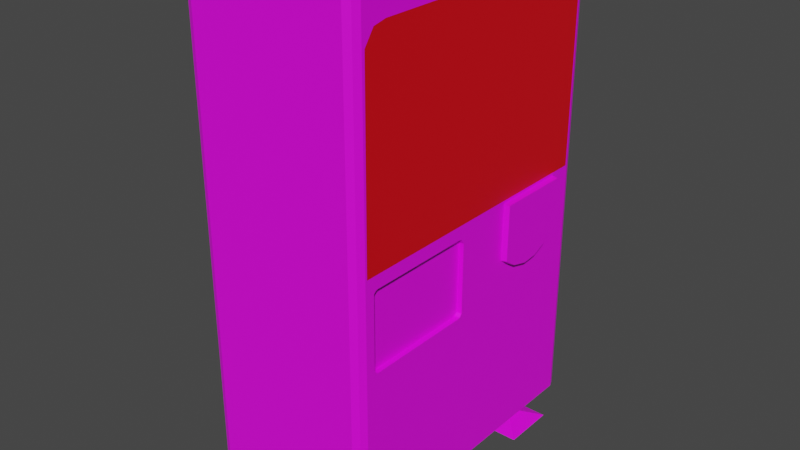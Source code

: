 # Source: Vending_Machine.blend  (saved by Blender 3.6.11; exported with 4.5.12 LTS)
import bpy
from mathutils import Matrix  # noqa: F401  (used for matrix-valued properties, if any)

bpy.ops.wm.read_factory_settings(use_empty=True)
scene = bpy.context.scene
scene.name = 'Scene'

# ---- collections
col_collection = bpy.data.collections.new('Collection'); scene.collection.children.link(col_collection)

# ---- images (referenced by path relative to the original .blend; pixels are not part of the script)
import os
ASSET_DIR = os.environ.get("B2B_ASSET_DIR", "")  # directory of the original .blend (textures are referenced by path, not embedded)
HERE = os.path.dirname(os.path.abspath(__file__))  # packed textures are extracted next to this script under _unpacked/

def load_image(name, relpath, width, height, colorspace="sRGB"):
    """Load a texture the original file referenced (path relative to the .blend, or extracted next to this script)."""
    p = next((c for c in (os.path.join(HERE, relpath), os.path.join(ASSET_DIR, relpath)) if relpath and os.path.exists(c)), "")
    if p:
        img = bpy.data.images.load(p, check_existing=True)
        img.name = name
    else:  # same state as the original file: an image datablock whose file is absent (Cycles renders it pink)
        img = bpy.data.images.new(name, width, height)
        img.source = "FILE"
        img.filepath = "//" + (relpath or name)
    img.colorspace_settings.name = colorspace
    return img
img_vending_machine_jpg = load_image('Vending Machine.jpg', 'Vending Machine.jpg', 1024, 1024, 'sRGB')
img_metal_vending_tif = load_image('Metal_Vending.tif', 'Metal_Vending.tif', 1024, 1024, 'sRGB')

# ---- materials (node trees are filled in below, after node groups)
mat_vending_machine = bpy.data.materials.new('Vending Machine')
mat_vending_machine.use_transparent_shadow = False
mat_inside = bpy.data.materials.new('Inside')
mat_inside.use_transparent_shadow = False
mat_glass = bpy.data.materials.new('Glass')
mat_glass.use_transparent_shadow = False
mat_metal_vending = bpy.data.materials.new('Metal_Vending')
mat_metal_vending.alpha_threshold = 0.0
mat_metal_vending.use_transparent_shadow = False
mat_metal_vending.roughness = 0.5
mat_metal_vending.line_color = (0.0, 0.0, 0.0, 1.0)

# ---- material node trees
mat_vending_machine.use_nodes = True; mat_vending_machine.node_tree.nodes.clear()
_N = mat_vending_machine.node_tree.nodes; _L = mat_vending_machine.node_tree.links
n0 = _N.new('ShaderNodeBsdfPrincipled'); n0.name = 'Principled BSDF'; n0.location = (10, 300)
n0.distribution = 'GGX'
n0.subsurface_method = 'RANDOM_WALK_SKIN'
n0.inputs[3].default_value = 1.45
n0.inputs[27].default_value = (0.0, 0.0, 0.0, 1.0)
n0.inputs[28].default_value = 1.0
n1 = _N.new('ShaderNodeOutputMaterial'); n1.name = 'Material Output'; n1.location = (300, 300)
n2 = _N.new('ShaderNodeTexImage'); n2.name = 'Image Texture'; n2.location = (-280, 277)
n2.image = img_vending_machine_jpg
_L.new(n0.outputs[0], n1.inputs[0])
_L.new(n2.outputs[0], n0.inputs[0])
n1.is_active_output = True
mat_inside.use_nodes = True; mat_inside.node_tree.nodes.clear()
_N = mat_inside.node_tree.nodes; _L = mat_inside.node_tree.links
n0 = _N.new('ShaderNodeBsdfPrincipled'); n0.name = 'Principled BSDF'; n0.location = (10, 300)
n0.distribution = 'GGX'
n0.subsurface_method = 'RANDOM_WALK_SKIN'
n0.inputs[3].default_value = 1.45
n0.inputs[27].default_value = (0.0, 0.0, 0.0, 1.0)
n0.inputs[28].default_value = 1.0
n1 = _N.new('ShaderNodeOutputMaterial'); n1.name = 'Material Output'; n1.location = (300, 300)
n2 = _N.new('ShaderNodeTexImage'); n2.name = 'Image Texture'; n2.location = (-280, 277)
n2.image = img_vending_machine_jpg
_L.new(n0.outputs[0], n1.inputs[0])
_L.new(n2.outputs[0], n0.inputs[0])
n1.is_active_output = True
mat_glass.use_nodes = True; mat_glass.node_tree.nodes.clear()
_N = mat_glass.node_tree.nodes; _L = mat_glass.node_tree.links
n0 = _N.new('ShaderNodeBsdfPrincipled'); n0.name = 'Principled BSDF'; n0.location = (10, 300)
n0.distribution = 'GGX'
n0.subsurface_method = 'RANDOM_WALK_SKIN'
n0.inputs[0].default_value = (0.8, 0.0, 0.00765, 1.0)
n0.inputs[3].default_value = 1.45
n0.inputs[27].default_value = (0.0, 0.0, 0.0, 1.0)
n0.inputs[28].default_value = 1.0
n1 = _N.new('ShaderNodeOutputMaterial'); n1.name = 'Material Output'; n1.location = (300, 300)
_L.new(n0.outputs[0], n1.inputs[0])
n1.is_active_output = True
mat_metal_vending.use_nodes = True; mat_metal_vending.node_tree.nodes.clear()
_N = mat_metal_vending.node_tree.nodes; _L = mat_metal_vending.node_tree.links
n0 = _N.new('ShaderNodeOutputMaterial'); n0.name = 'Material Output'; n0.location = (300, 300)
n1 = _N.new('ShaderNodeBsdfPrincipled'); n1.name = 'Principled BSDF'; n1.location = (10, 300)
n1.distribution = 'GGX'
n1.subsurface_method = 'RANDOM_WALK_SKIN'
n1.inputs[3].default_value = 1.45
n1.inputs[27].default_value = (0.0, 0.0, 0.0, 1.0)
n1.inputs[28].default_value = 1.0
n2 = _N.new('ShaderNodeTexImage'); n2.name = 'Image Texture'; n2.location = (-280, 277)
n2.image = img_metal_vending_tif
_L.new(n1.outputs[0], n0.inputs[0])
_L.new(n2.outputs[0], n1.inputs[0])
n0.is_active_output = True

# ---- world
world_world = bpy.data.worlds.new('World'); scene.world = world_world
world_world.use_nodes = True; world_world.node_tree.nodes.clear()
_N = world_world.node_tree.nodes; _L = world_world.node_tree.links
n0 = _N.new('ShaderNodeOutputWorld'); n0.name = 'World Output'; n0.location = (300, 300)
n1 = _N.new('ShaderNodeBackground'); n1.name = 'Background'; n1.location = (10, 300)
n1.inputs[0].default_value = (0.05088, 0.05088, 0.05088, 1.0)
_L.new(n1.outputs[0], n0.inputs[0])
n0.is_active_output = True
world_world.color = (0.05088, 0.05088, 0.05088)
world_world.use_sun_shadow = False
world_world.sun_shadow_jitter_overblur = 0.0

# ---- meshes
me_cube_001 = bpy.data.meshes.new('Cube.001')
me_cube_001.from_pydata([(-0.7065, -1.377, -1.973), (-0.7913, -1.292, -1.973), (-0.7664, -1.352, -1.973), (-0.7913, -1.292, 2.294), (-0.7065, -1.377, 2.294), (-0.7664, -1.352, 2.294), (-0.7913, 1.292, -1.973), (-0.7065, 1.377, -1.973), (-0.7664, 1.352, -1.973), (-0.7065, 1.377, 2.294), (-0.7913, 1.292, 2.294), (-0.7664, 1.352, 2.294), (0.7913, -1.275, 0.3001), (0.7065, -1.377, -1.973), (0.7664, -1.352, -1.973), (0.7065, -1.377, 2.294), (0.7913, -1.265, 1.963), (0.7664, -1.352, 2.294), (0.7065, 1.377, -1.973), (0.7913, 1.275, 0.3001), (0.7664, 1.352, -1.973), (0.7913, 1.279, 1.992), (0.7065, 1.377, 2.294), (0.7664, 1.352, 2.294), (0.7913, 1.292, 2.294), (0.7913, 1.292, -1.973), (0.7913, -1.292, -1.973), (0.7913, -1.292, 2.294), (0.7913, -1.07, -1.973), (0.7913, -1.07, 2.294), (0.7913, -1.057, 0.3001), (0.7913, -1.057, 2.116), (0.7913, -1.181, -1.973), (0.7913, -1.166, 0.3001), (0.7913, -1.181, 2.294), (0.7913, -1.177, 2.09), (0.7913, 1.092, 2.294), (0.7913, 1.085, 2.125), (0.7913, 1.092, -1.973), (0.7913, 1.078, 0.3001), (0.7913, 1.192, 2.294), (0.7913, 1.199, 2.091), (0.7913, 1.192, -1.973), (0.7913, 1.177, 0.3001), (0.7913, 1.279, 1.992), (0.7913, 1.275, 0.3001), (0.7913, -1.275, 0.3001), (0.7913, -1.265, 1.963), (0.7913, -1.166, 0.3001), (0.7913, 1.199, 2.091), (0.7913, 1.078, 0.3001), (0.7913, -1.057, 0.3001), (0.7913, -1.177, 2.09), (0.7913, -1.057, 2.116), (0.7913, 1.085, 2.125), (0.7913, 1.177, 0.3001), (0.1117, 1.279, 1.992), (0.1117, 1.275, 0.3001), (0.1117, -1.275, 0.3001), (0.1117, -1.265, 1.963), (0.1117, -1.166, 0.3001), (0.1117, 1.199, 2.091), (0.1117, 1.078, 0.3001), (0.1117, -1.057, 0.3001), (0.1117, -1.177, 2.09), (0.1117, -1.057, 2.116), (0.1117, 1.085, 2.125), (0.1117, 1.177, 0.3001), (-0.7065, -1.377, -1.803), (-0.7664, -1.352, -1.803), (-0.7913, -1.292, -1.803), (-0.7065, 1.377, -1.803), (-0.7664, 1.352, -1.803), (-0.7913, 1.292, -1.803), (0.7913, 1.292, -1.803), (0.7664, 1.352, -1.803), (0.7065, 1.377, -1.803), (0.7065, -1.377, -1.803), (0.7664, -1.352, -1.803), (0.7913, -1.292, -1.803), (0.7913, 1.275, 0.3673), (0.7913, -1.275, 0.3662), (0.7913, 1.275, 0.3673), (0.7913, -1.275, 0.3662), (0.1117, 1.275, 0.3673), (0.1117, -1.275, 0.3662), (0.1117, -1.057, 0.3723), (0.1117, -1.166, 0.3712), (0.1117, 1.078, 0.3726), (0.1117, 1.178, 0.3713), (0.7913, 1.078, 0.2739), (0.7913, 1.081, -0.09436), (0.7913, 1.113, 0.1416), (0.7913, 1.111, 0.002928), (0.7913, 0.3703, 0.276), (0.7913, 1.022, -0.1916), (0.7913, 0.9227, -0.2867), (0.7913, 0.7903, -0.3467), (0.7913, 0.6413, -0.3592), (0.7913, 0.4799, -0.3157), (0.7913, 0.364, -0.235), (0.8431, 1.073, 0.2666), (0.8431, 1.076, -0.09453), (0.8431, 1.107, 0.1368), (0.8431, 1.105, 0.0008789), (0.8431, 0.3789, 0.2687), (0.8431, 1.018, -0.1899), (0.8431, 0.9206, -0.2832), (0.8431, 0.7908, -0.342), (0.8431, 0.6447, -0.3542), (0.8431, 0.4864, -0.3116), (0.8431, 0.3728, -0.2325), (0.7913, -1.167, 0.184), (0.7913, -1.172, -0.5269), (0.7913, -1.057, 0.184), (0.7913, -1.062, -0.5248), (0.7913, -0.2341, 0.1831), (0.7913, -0.1795, 0.1781), (0.7913, -0.1547, 0.131), (0.7913, -0.1571, -0.4972), (0.7913, -0.1796, -0.5213), (0.7913, -0.2046, -0.5263), (0.7913, -1.19, -0.5077), (0.7913, -1.204, -0.4904), (0.7913, -1.203, 0.1595), (0.7913, -1.185, 0.1755), (0.7446, -1.167, 0.184), (0.7446, -1.172, -0.5269), (0.7446, -1.057, 0.184), (0.7446, -1.062, -0.5248), (0.7446, -0.2341, 0.1831), (0.7446, -0.1795, 0.1781), (0.7446, -0.1547, 0.131), (0.7446, -0.1571, -0.4972), (0.7446, -0.1796, -0.5213), (0.7446, -0.2046, -0.5263), (0.7446, -1.19, -0.5077), (0.7446, -1.204, -0.4904), (0.7446, -1.203, 0.1595), (0.7446, -1.185, 0.1755)], [], [(77, 15, 4, 68), (30, 39, 50, 51), (24, 23, 22, 9, 11, 10, 3, 5, 4, 15, 17, 27, 34, 29, 36, 40), (70, 3, 10, 73), (71, 9, 22, 76), (68, 4, 5, 69), (69, 5, 3, 70), (71, 7, 8, 72), (72, 8, 6, 73), (74, 25, 20, 75), (75, 20, 18, 76), (77, 13, 14, 78), (78, 14, 26, 79), (6, 8, 7, 18, 20, 25, 42, 38, 28, 32, 26, 14, 13, 0, 2, 1), (80, 19, 25, 74), (81, 16, 27, 79), (33, 12, 26, 32, 113, 122, 123, 124, 125, 112), (41, 21, 24, 40), (35, 31, 29, 34), (39, 30, 114, 116, 117, 118, 119, 120, 121, 115, 28, 38, 91, 95, 96, 97, 98, 99, 100, 94, 90), (21, 41, 49, 44), (16, 35, 34, 27), (30, 33, 112, 114), (41, 37, 54, 49), (37, 31, 53, 54), (43, 39, 90, 92, 93, 91, 38, 42), (31, 37, 36, 29), (19, 43, 42, 25), (33, 30, 51, 48), (37, 41, 40, 36), (83, 46, 58, 85), (50, 55, 67, 62), (51, 50, 62, 63), (55, 45, 57, 67), (48, 51, 63, 60), (80, 21, 44, 82), (31, 35, 52, 53), (35, 16, 47, 52), (81, 12, 46, 83), (39, 43, 55, 50), (43, 19, 45, 55), (12, 33, 48, 46), (87, 64, 59, 85), (88, 66, 65, 86), (86, 65, 64, 87), (89, 61, 66, 88), (84, 56, 61, 89), (52, 47, 59, 64), (53, 52, 64, 65), (46, 48, 60, 58), (49, 54, 66, 61), (44, 49, 61, 56), (54, 53, 65, 66), (82, 44, 56, 84), (45, 82, 84, 57), (57, 84, 89, 67), (67, 89, 88, 62), (63, 86, 87, 60), (62, 88, 86, 63), (60, 87, 85, 58), (16, 81, 83, 47), (19, 80, 82, 45), (47, 83, 85, 59), (12, 81, 79, 26), (21, 80, 74, 24), (17, 78, 79, 27), (15, 77, 78, 17), (23, 75, 76, 22), (24, 74, 75, 23), (11, 72, 73, 10), (9, 71, 72, 11), (2, 69, 70, 1), (0, 68, 69, 2), (7, 71, 76, 18), (1, 70, 73, 6), (13, 77, 68, 0), (44, 82, 45, 55, 50, 51, 48, 46, 83, 47, 52, 53, 54, 49), (102, 104, 103, 101), (94, 100, 111, 105), (90, 94, 105, 101), (101, 105, 111, 110, 109, 108, 107, 106, 102), (92, 90, 101, 103), (98, 97, 108, 109), (95, 91, 102, 106), (93, 92, 103, 104), (99, 98, 109, 110), (96, 95, 106, 107), (91, 93, 104, 102), (100, 99, 110, 111), (97, 96, 107, 108), (115, 121, 135, 129), (115, 113, 32, 28), (121, 120, 134, 135), (112, 125, 139, 126), (128, 126, 127, 129), (129, 135, 134, 133, 132, 131, 130, 128), (126, 139, 138, 137, 136, 127), (113, 115, 129, 127), (116, 114, 128, 130), (114, 112, 126, 128), (122, 113, 127, 136), (117, 116, 130, 131), (123, 122, 136, 137), (118, 117, 131, 132), (124, 123, 137, 138), (119, 118, 132, 133), (125, 124, 138, 139), (120, 119, 133, 134)])
me_cube_001.polygons.foreach_set('material_index', [0, 0, 0, 0, 0, 0, 0, 0, 0, 0, 0, 0, 0, 0, 0, 0, 0, 0, 0, 0, 0, 0, 0, 0, 0, 0, 0, 0, 0, 0, 0, 0, 0, 0, 0, 0, 0, 0, 0, 0, 0, 0, 1, 1, 1, 1, 1, 0, 0, 0, 0, 0, 0, 0, 0, 1, 1, 1, 1, 1, 0, 0, 0, 0, 0, 0, 0, 0, 0, 0, 0, 0, 0, 0, 0, 0, 2, 0, 0, 0, 0, 0, 0, 0, 0, 0, 0, 0, 0, 0, 0, 0, 0, 0, 0, 0, 0, 0, 0, 0, 0, 0, 0, 0, 0, 0, 0, 0])
_uv = me_cube_001.uv_layers.new(name='UVMap')
_uv.uv.foreach_set('vector', [0.1033, 0.1415, 0.1033, 0.9567, 0.1033, 0.9567, 0.1033, 0.1415, 0.1956, 0.5599, 0.8106, 0.5599, 0.8106, 0.5599, 0.1956, 0.5599, 0.8722, 0.9567, 0.8895, 0.9567, 0.8967, 0.9567, 0.8967, 0.9567, 0.8895, 0.9567, 0.8722, 0.9567, 0.1278, 0.9567, 0.1105, 0.9567, 0.1033, 0.9567, 0.1033, 0.9567, 0.1105, 0.9567, 0.1278, 0.9567, 0.1597, 0.9567, 0.1916, 0.9567, 0.8147, 0.9567, 0.8435, 0.9567, 0.476, 0.3351, 0.476, 0.4221, 0.5555, 0.4221, 0.5555, 0.3351, 0.8967, 0.1415, 0.8967, 0.9567, 0.8967, 0.9567, 0.8967, 0.1415, 0.1033, 0.1415, 0.1033, 0.9567, 0.1105, 0.9567, 0.1105, 0.1415, 0.1105, 0.1415, 0.1105, 0.9567, 0.1278, 0.9567, 0.1278, 0.1415, 0.8967, 0.1415, 0.8967, 0.1078, 0.8895, 0.1078, 0.8895, 0.1415, 0.8895, 0.1415, 0.8895, 0.1078, 0.8722, 0.1078, 0.8722, 0.1415, 0.8722, 0.1415, 0.8722, 0.1078, 0.8895, 0.1078, 0.8895, 0.1415, 0.8895, 0.1415, 0.8895, 0.1078, 0.8967, 0.1078, 0.8967, 0.1415, 0.1033, 0.1415, 0.1033, 0.1078, 0.1105, 0.1078, 0.1105, 0.1415, 0.1105, 0.1415, 0.1105, 0.1078, 0.1278, 0.1078, 0.1278, 0.1415, 0.8722, 0.1078, 0.8895, 0.1078, 0.8967, 0.1078, 0.8967, 0.1078, 0.8895, 0.1078, 0.8722, 0.1078, 0.8435, 0.1078, 0.8147, 0.1078, 0.1916, 0.1078, 0.1597, 0.1078, 0.1278, 0.1078, 0.1105, 0.1078, 0.1033, 0.1078, 0.1033, 0.1078, 0.1105, 0.1078, 0.1278, 0.1078, 0.8675, 0.5733, 0.8674, 0.5599, 0.8722, 0.1078, 0.8722, 0.1415, 0.1327, 0.5731, 0.1356, 0.8908, 0.1278, 0.9567, 0.1278, 0.1415, 0.1641, 0.5599, 0.1326, 0.5599, 0.1278, 0.1078, 0.1597, 0.1078, 0.1625, 0.3954, 0.1572, 0.3992, 0.153, 0.4027, 0.1533, 0.532, 0.1585, 0.5352, 0.1639, 0.5368, 0.8454, 0.9163, 0.8685, 0.8965, 0.8722, 0.9567, 0.8435, 0.9567, 0.161, 0.916, 0.1956, 0.9213, 0.1916, 0.9567, 0.1597, 0.9567, 0.8106, 0.5599, 0.1956, 0.5599, 0.1954, 0.5368, 0.4326, 0.5367, 0.4483, 0.5357, 0.4554, 0.5263, 0.4547, 0.4013, 0.4483, 0.3965, 0.4411, 0.3955, 0.1941, 0.3958, 0.1916, 0.1078, 0.8147, 0.1078, 0.8113, 0.4815, 0.7944, 0.4621, 0.7658, 0.4432, 0.7277, 0.4313, 0.6848, 0.4288, 0.6383, 0.4374, 0.6049, 0.4535, 0.6067, 0.5552, 0.8107, 0.5547, 0.8685, 0.8965, 0.8454, 0.9163, 0.8454, 0.9163, 0.8685, 0.8965, 0.1356, 0.8908, 0.161, 0.916, 0.1597, 0.9567, 0.1278, 0.9567, 0.1956, 0.5599, 0.1641, 0.5599, 0.1639, 0.5368, 0.1954, 0.5368, 0.8454, 0.9163, 0.8126, 0.923, 0.8126, 0.923, 0.8454, 0.9163, 0.8126, 0.923, 0.1956, 0.9213, 0.1956, 0.9213, 0.8126, 0.923, 0.839, 0.5599, 0.8106, 0.5599, 0.8107, 0.5547, 0.8207, 0.5284, 0.8201, 0.5008, 0.8113, 0.4815, 0.8147, 0.1078, 0.8435, 0.1078, 0.1956, 0.9213, 0.8126, 0.923, 0.8147, 0.9567, 0.1916, 0.9567, 0.8674, 0.5599, 0.839, 0.5599, 0.8435, 0.1078, 0.8722, 0.1078, 0.1641, 0.5599, 0.1956, 0.5599, 0.1956, 0.5599, 0.1641, 0.5599, 0.8126, 0.923, 0.8454, 0.9163, 0.8435, 0.9567, 0.8147, 0.9567, 0.5773, 0.4235, 0.5773, 0.4257, 0.5454, 0.4257, 0.5454, 0.4235, 0.4816, 0.4439, 0.4816, 0.4471, 0.4497, 0.4471, 0.4497, 0.4439, 0.4816, 0.3748, 0.4816, 0.4439, 0.4497, 0.4439, 0.4497, 0.3748, 0.4816, 0.4471, 0.4816, 0.4503, 0.4497, 0.4503, 0.4497, 0.4471, 0.4816, 0.3713, 0.4816, 0.3748, 0.4497, 0.3748, 0.4497, 0.3713, 0.8675, 0.5733, 0.8685, 0.8965, 0.8685, 0.8965, 0.8675, 0.5733, 0.1956, 0.9213, 0.161, 0.916, 0.161, 0.916, 0.1956, 0.9213, 0.161, 0.916, 0.1356, 0.8908, 0.1356, 0.8908, 0.161, 0.916, 0.1327, 0.5731, 0.1326, 0.5599, 0.1326, 0.5599, 0.1327, 0.5731, 0.8106, 0.5599, 0.839, 0.5599, 0.839, 0.5599, 0.8106, 0.5599, 0.839, 0.5599, 0.8674, 0.5599, 0.8674, 0.5599, 0.839, 0.5599, 0.1326, 0.5599, 0.1641, 0.5599, 0.1641, 0.5599, 0.1326, 0.5599, 0.164, 0.5741, 0.161, 0.916, 0.1356, 0.8908, 0.1327, 0.5731, 0.8107, 0.5744, 0.8126, 0.923, 0.1956, 0.9213, 0.1956, 0.5743, 0.1956, 0.5743, 0.1956, 0.9213, 0.161, 0.916, 0.164, 0.5741, 0.8393, 0.5741, 0.8454, 0.9163, 0.8126, 0.923, 0.8107, 0.5744, 0.8675, 0.5733, 0.8685, 0.8965, 0.8454, 0.9163, 0.8393, 0.5741, 0.5773, 0.3677, 0.5773, 0.3718, 0.5454, 0.3718, 0.5454, 0.3677, 0.4816, 0.3716, 0.4816, 0.3677, 0.5135, 0.3677, 0.5135, 0.3716, 0.4816, 0.3677, 0.4816, 0.3713, 0.4497, 0.3713, 0.4497, 0.3677, 0.4816, 0.4446, 0.4816, 0.4409, 0.5135, 0.4409, 0.5135, 0.4446, 0.5135, 0.371, 0.5135, 0.3677, 0.5454, 0.3677, 0.5454, 0.371, 0.4816, 0.4409, 0.4816, 0.3716, 0.5135, 0.3716, 0.5135, 0.4409, 0.5135, 0.4235, 0.5135, 0.371, 0.5454, 0.371, 0.5454, 0.4235, 0.5135, 0.4257, 0.5135, 0.4235, 0.5454, 0.4235, 0.5454, 0.4257, 0.8674, 0.5599, 0.8675, 0.5733, 0.8393, 0.5741, 0.839, 0.5599, 0.839, 0.5599, 0.8393, 0.5741, 0.8107, 0.5744, 0.8106, 0.5599, 0.1956, 0.5599, 0.1956, 0.5743, 0.164, 0.5741, 0.1641, 0.5599, 0.8106, 0.5599, 0.8107, 0.5744, 0.1956, 0.5743, 0.1956, 0.5599, 0.1641, 0.5599, 0.164, 0.5741, 0.1327, 0.5731, 0.1326, 0.5599, 0.1356, 0.8908, 0.1327, 0.5731, 0.1327, 0.5731, 0.1356, 0.8908, 0.8674, 0.5599, 0.8675, 0.5733, 0.8675, 0.5733, 0.8674, 0.5599, 0.5773, 0.3718, 0.5773, 0.4235, 0.5454, 0.4235, 0.5454, 0.3718, 0.1326, 0.5599, 0.1327, 0.5731, 0.1278, 0.1415, 0.1278, 0.1078, 0.8685, 0.8965, 0.8675, 0.5733, 0.8722, 0.1415, 0.8722, 0.9567, 0.1105, 0.9567, 0.1105, 0.1415, 0.1278, 0.1415, 0.1278, 0.9567, 0.1033, 0.9567, 0.1033, 0.1415, 0.1105, 0.1415, 0.1105, 0.9567, 0.8895, 0.9567, 0.8895, 0.1415, 0.8967, 0.1415, 0.8967, 0.9567, 0.8722, 0.9567, 0.8722, 0.1415, 0.8895, 0.1415, 0.8895, 0.9567, 0.8895, 0.9567, 0.8895, 0.1415, 0.8722, 0.1415, 0.8722, 0.9567, 0.8967, 0.9567, 0.8967, 0.1415, 0.8895, 0.1415, 0.8895, 0.9567, 0.1105, 0.1078, 0.1105, 0.1415, 0.1278, 0.1415, 0.1278, 0.1078, 0.1033, 0.1078, 0.1033, 0.1415, 0.1105, 0.1415, 0.1105, 0.1078, 0.8967, 0.1078, 0.8967, 0.1415, 0.8967, 0.1415, 0.8967, 0.1078, 0.1278, 0.1078, 0.1278, 0.1415, 0.8722, 0.1415, 0.8722, 0.1078, 0.1033, 0.1078, 0.1033, 0.1415, 0.1033, 0.1415, 0.1033, 0.1078, 0.0, 0.0, 0.0, 0.0, 0.0, 0.0, 0.0, 0.0, 0.0, 0.0, 0.0, 0.0, 0.0, 0.0, 0.0, 0.0, 0.0, 0.0, 0.0, 0.0, 0.0, 0.0, 0.0, 0.0, 0.0, 0.0, 0.0, 0.0, 0.8113, 0.4815, 0.8201, 0.5008, 0.8207, 0.5284, 0.8107, 0.5547, 0.6067, 0.5552, 0.6049, 0.4535, 0.6049, 0.4535, 0.6067, 0.5552, 0.8107, 0.5547, 0.6067, 0.5552, 0.6067, 0.5552, 0.8107, 0.5547, 0.8107, 0.5547, 0.6067, 0.5552, 0.6049, 0.4535, 0.6383, 0.4374, 0.6848, 0.4288, 0.7277, 0.4313, 0.7658, 0.4432, 0.7944, 0.4621, 0.8113, 0.4815, 0.8207, 0.5284, 0.8107, 0.5547, 0.8107, 0.5547, 0.8207, 0.5284, 0.6848, 0.4288, 0.7277, 0.4313, 0.7277, 0.4313, 0.6848, 0.4288, 0.7944, 0.4621, 0.8113, 0.4815, 0.8113, 0.4815, 0.7944, 0.4621, 0.8201, 0.5008, 0.8207, 0.5284, 0.8207, 0.5284, 0.8201, 0.5008, 0.6383, 0.4374, 0.6848, 0.4288, 0.6848, 0.4288, 0.6383, 0.4374, 0.7658, 0.4432, 0.7944, 0.4621, 0.7944, 0.4621, 0.7658, 0.4432, 0.8113, 0.4815, 0.8201, 0.5008, 0.8201, 0.5008, 0.8113, 0.4815, 0.6049, 0.4535, 0.6383, 0.4374, 0.6383, 0.4374, 0.6049, 0.4535, 0.7277, 0.4313, 0.7658, 0.4432, 0.7658, 0.4432, 0.7277, 0.4313, 0.1941, 0.3958, 0.4411, 0.3955, 0.4411, 0.3955, 0.1941, 0.3958, 0.1941, 0.3958, 0.1625, 0.3954, 0.1597, 0.1078, 0.1916, 0.1078, 0.4411, 0.3955, 0.4483, 0.3965, 0.4483, 0.3965, 0.4411, 0.3955, 0.1639, 0.5368, 0.1585, 0.5352, 0.1585, 0.5352, 0.1639, 0.5368, 0.1954, 0.5368, 0.1639, 0.5368, 0.1625, 0.3954, 0.1941, 0.3958, 0.1941, 0.3958, 0.4411, 0.3955, 0.4483, 0.3965, 0.4547, 0.4013, 0.4554, 0.5263, 0.4483, 0.5357, 0.4326, 0.5367, 0.1954, 0.5368, 0.1639, 0.5368, 0.1585, 0.5352, 0.1533, 0.532, 0.153, 0.4027, 0.1572, 0.3992, 0.1625, 0.3954, 0.1625, 0.3954, 0.1941, 0.3958, 0.1941, 0.3958, 0.1625, 0.3954, 0.4326, 0.5367, 0.1954, 0.5368, 0.1954, 0.5368, 0.4326, 0.5367, 0.1954, 0.5368, 0.1639, 0.5368, 0.1639, 0.5368, 0.1954, 0.5368, 0.1572, 0.3992, 0.1625, 0.3954, 0.1625, 0.3954, 0.1572, 0.3992, 0.4483, 0.5357, 0.4326, 0.5367, 0.4326, 0.5367, 0.4483, 0.5357, 0.153, 0.4027, 0.1572, 0.3992, 0.1572, 0.3992, 0.153, 0.4027, 0.4554, 0.5263, 0.4483, 0.5357, 0.4483, 0.5357, 0.4554, 0.5263, 0.1533, 0.532, 0.153, 0.4027, 0.153, 0.4027, 0.1533, 0.532, 0.4547, 0.4013, 0.4554, 0.5263, 0.4554, 0.5263, 0.4547, 0.4013, 0.1585, 0.5352, 0.1533, 0.532, 0.1533, 0.532, 0.1585, 0.5352, 0.4483, 0.3965, 0.4547, 0.4013, 0.4547, 0.4013, 0.4483, 0.3965])
me_cube_001.materials.append(mat_vending_machine)
me_cube_001.materials.append(mat_inside)
me_cube_001.materials.append(mat_glass)
me_cube_001.update()
me_cube_002 = bpy.data.meshes.new('Cube.002')
me_cube_002.from_pydata([(-2.975, -2.975, -1.0), (-1.0, -1.0, 1.0), (-2.975, 2.975, -1.0), (-1.0, 1.0, 1.0), (2.975, -2.975, -1.0), (1.0, -1.0, 1.0), (2.975, 2.975, -1.0), (1.0, 1.0, 1.0), (-1.0, -1.0, -0.7234), (-1.0, 1.0, -0.7234), (1.0, 1.0, -0.7234), (1.0, -1.0, -0.7234)], [], [(8, 1, 3, 9), (9, 3, 7, 10), (10, 7, 5, 11), (11, 5, 1, 8), (2, 6, 4, 0), (7, 3, 1, 5), (4, 11, 8, 0), (6, 10, 11, 4), (2, 9, 10, 6), (0, 8, 9, 2)])
_uv = me_cube_002.uv_layers.new(name='UVMap')
_uv.uv.foreach_set('vector', [0.6681, 0.1681, 0.6681, 0.3129, 0.5, 0.3129, 0.5, 0.1681, 0.6681, 0.3129, 0.6681, 0.4577, 0.5, 0.4577, 0.5, 0.3129, 0.6681, 0.4577, 0.6681, 0.6026, 0.5, 0.6026, 0.5, 0.4577, 0.6681, 0.6026, 0.6681, 0.7474, 0.5, 0.7474, 0.5, 0.6026, 0.5, 0.5, 0.0, 0.5, 0.0, 0.0, 0.5, 0.0, 0.6681, 8.521e-10, 0.6681, 0.1681, 0.5, 0.1681, 0.5, 8.199e-09, 0.5, 0.5, 0.334, 0.666, 0.166, 0.666, 0.0, 0.5, 0.5, 1.0, 0.334, 0.834, 0.334, 0.666, 0.5, 0.5, 0.0, 1.0, 0.166, 0.834, 0.334, 0.834, 0.5, 1.0, 0.0, 0.5, 0.166, 0.666, 0.166, 0.834, 0.0, 1.0])
me_cube_002.materials.append(mat_metal_vending)
me_cube_002.update()
me_cube_003 = bpy.data.meshes.new('Cube.003')
me_cube_003.from_pydata([(-2.975, -2.975, -1.0), (-1.0, -1.0, 1.0), (-2.975, 2.975, -1.0), (-1.0, 1.0, 1.0), (2.975, -2.975, -1.0), (1.0, -1.0, 1.0), (2.975, 2.975, -1.0), (1.0, 1.0, 1.0), (-1.0, -1.0, -0.7234), (-1.0, 1.0, -0.7234), (1.0, 1.0, -0.7234), (1.0, -1.0, -0.7234)], [], [(8, 1, 3, 9), (9, 3, 7, 10), (10, 7, 5, 11), (11, 5, 1, 8), (2, 6, 4, 0), (7, 3, 1, 5), (4, 11, 8, 0), (6, 10, 11, 4), (2, 9, 10, 6), (0, 8, 9, 2)])
_uv = me_cube_003.uv_layers.new(name='UVMap')
_uv.uv.foreach_set('vector', [0.6681, 0.1681, 0.6681, 0.3129, 0.5, 0.3129, 0.5, 0.1681, 0.6681, 0.3129, 0.6681, 0.4577, 0.5, 0.4577, 0.5, 0.3129, 0.6681, 0.4577, 0.6681, 0.6026, 0.5, 0.6026, 0.5, 0.4577, 0.6681, 0.6026, 0.6681, 0.7474, 0.5, 0.7474, 0.5, 0.6026, 0.5, 0.5, 0.0, 0.5, 0.0, 0.0, 0.5, 0.0, 0.6681, 8.521e-10, 0.6681, 0.1681, 0.5, 0.1681, 0.5, 8.199e-09, 0.5, 0.5, 0.334, 0.666, 0.166, 0.666, 0.0, 0.5, 0.5, 1.0, 0.334, 0.834, 0.334, 0.666, 0.5, 0.5, 0.0, 1.0, 0.166, 0.834, 0.334, 0.834, 0.5, 1.0, 0.0, 0.5, 0.166, 0.666, 0.166, 0.834, 0.0, 1.0])
me_cube_003.materials.append(mat_metal_vending)
me_cube_003.update()
me_cube_004 = bpy.data.meshes.new('Cube.004')
me_cube_004.from_pydata([(-2.975, -2.975, -1.0), (-1.0, -1.0, 1.0), (-2.975, 2.975, -1.0), (-1.0, 1.0, 1.0), (2.975, -2.975, -1.0), (1.0, -1.0, 1.0), (2.975, 2.975, -1.0), (1.0, 1.0, 1.0), (-1.0, -1.0, -0.7234), (-1.0, 1.0, -0.7234), (1.0, 1.0, -0.7234), (1.0, -1.0, -0.7234)], [], [(8, 1, 3, 9), (9, 3, 7, 10), (10, 7, 5, 11), (11, 5, 1, 8), (2, 6, 4, 0), (7, 3, 1, 5), (4, 11, 8, 0), (6, 10, 11, 4), (2, 9, 10, 6), (0, 8, 9, 2)])
_uv = me_cube_004.uv_layers.new(name='UVMap')
_uv.uv.foreach_set('vector', [0.6681, 0.1681, 0.6681, 0.3129, 0.5, 0.3129, 0.5, 0.1681, 0.6681, 0.3129, 0.6681, 0.4577, 0.5, 0.4577, 0.5, 0.3129, 0.6681, 0.4577, 0.6681, 0.6026, 0.5, 0.6026, 0.5, 0.4577, 0.6681, 0.6026, 0.6681, 0.7474, 0.5, 0.7474, 0.5, 0.6026, 0.5, 0.5, 0.0, 0.5, 0.0, 0.0, 0.5, 0.0, 0.6681, 8.521e-10, 0.6681, 0.1681, 0.5, 0.1681, 0.5, 8.199e-09, 0.5, 0.5, 0.334, 0.666, 0.166, 0.666, 0.0, 0.5, 0.5, 1.0, 0.334, 0.834, 0.334, 0.666, 0.5, 0.5, 0.0, 1.0, 0.166, 0.834, 0.334, 0.834, 0.5, 1.0, 0.0, 0.5, 0.166, 0.666, 0.166, 0.834, 0.0, 1.0])
me_cube_004.materials.append(mat_metal_vending)
me_cube_004.update()
me_cube_005 = bpy.data.meshes.new('Cube.005')
me_cube_005.from_pydata([(-2.975, -2.975, -1.0), (-1.0, -1.0, 1.0), (-2.975, 2.975, -1.0), (-1.0, 1.0, 1.0), (2.975, -2.975, -1.0), (1.0, -1.0, 1.0), (2.975, 2.975, -1.0), (1.0, 1.0, 1.0), (-1.0, -1.0, -0.7234), (-1.0, 1.0, -0.7234), (1.0, 1.0, -0.7234), (1.0, -1.0, -0.7234)], [], [(8, 1, 3, 9), (9, 3, 7, 10), (10, 7, 5, 11), (11, 5, 1, 8), (2, 6, 4, 0), (7, 3, 1, 5), (4, 11, 8, 0), (6, 10, 11, 4), (2, 9, 10, 6), (0, 8, 9, 2)])
_uv = me_cube_005.uv_layers.new(name='UVMap')
_uv.uv.foreach_set('vector', [0.6681, 0.1681, 0.6681, 0.3129, 0.5, 0.3129, 0.5, 0.1681, 0.6681, 0.3129, 0.6681, 0.4577, 0.5, 0.4577, 0.5, 0.3129, 0.6681, 0.4577, 0.6681, 0.6026, 0.5, 0.6026, 0.5, 0.4577, 0.6681, 0.6026, 0.6681, 0.7474, 0.5, 0.7474, 0.5, 0.6026, 0.5, 0.5, 0.0, 0.5, 0.0, 0.0, 0.5, 0.0, 0.6681, 8.521e-10, 0.6681, 0.1681, 0.5, 0.1681, 0.5, 8.199e-09, 0.5, 0.5, 0.334, 0.666, 0.166, 0.666, 0.0, 0.5, 0.5, 1.0, 0.334, 0.834, 0.334, 0.666, 0.5, 0.5, 0.0, 1.0, 0.166, 0.834, 0.334, 0.834, 0.5, 1.0, 0.0, 0.5, 0.166, 0.666, 0.166, 0.834, 0.0, 1.0])
me_cube_005.materials.append(mat_metal_vending)
me_cube_005.update()

# ---- objects
ob_vending_machine = bpy.data.objects.new('Vending Machine', me_cube_001)
ob_leg_1 = bpy.data.objects.new('Leg 1', me_cube_002)
ob_leg_2 = bpy.data.objects.new('Leg 2', me_cube_003)
ob_leg_4 = bpy.data.objects.new('Leg 4', me_cube_004)
ob_leg_3 = bpy.data.objects.new('Leg 3', me_cube_005)

# ---- transforms, parenting, visibility, modifiers, constraints
ob_vending_machine.location = (0.0, 0.0, 0.0)
ob_leg_1.location = (0.5, 1.032, -2.087)
ob_leg_1.scale = (0.08348, 0.08348, 0.2439)
ob_leg_2.location = (-0.5, 1.032, -2.087)
ob_leg_2.scale = (0.08348, 0.08348, 0.2439)
ob_leg_4.location = (-0.5, -1.041, -2.087)
ob_leg_4.scale = (0.08348, 0.08348, 0.2439)
ob_leg_3.location = (0.5, -1.041, -2.087)
ob_leg_3.scale = (0.08348, 0.08348, 0.2439)

# ---- collection membership
col_collection.objects.link(ob_vending_machine)
col_collection.objects.link(ob_leg_1)
col_collection.objects.link(ob_leg_2)
col_collection.objects.link(ob_leg_4)
col_collection.objects.link(ob_leg_3)

# ---- scene / render settings (as saved in the file)
scene.frame_start = 1; scene.frame_end = 250; scene.frame_set(1)
scene.render.engine = 'BLENDER_EEVEE_NEXT'
scene.cycles.sampling_pattern = 'TABULATED_SOBOL'
scene.view_settings.view_transform = 'Filmic'
bpy.context.view_layer.update()

# ---- added for rendering (the .blend has no active camera and no usable light): camera, sun
cam_auto = bpy.data.cameras.new('AutoCamera')
cam_auto.lens = 50.0
cam_auto.sensor_width = 36.0
cam_auto.clip_end = 1000.0
ob_auto_camera = bpy.data.objects.new('AutoCamera', cam_auto)
scene.collection.objects.link(ob_auto_camera)
ob_auto_camera.location = (5.23064, -6.24567, 4.14564)
ob_auto_camera.rotation_euler = (1.09748, -7.21219e-08, 0.694738)
scene.camera = ob_auto_camera
light_auto_sun = bpy.data.lights.new('AutoSun', 'SUN')
light_auto_sun.energy = 3.0
light_auto_sun.angle = 0.0523599
ob_auto_sun = bpy.data.objects.new('AutoSun', light_auto_sun)
scene.collection.objects.link(ob_auto_sun)
ob_auto_sun.rotation_euler = (0.872665, 0.174533, 0.523599)
bpy.context.view_layer.update()
